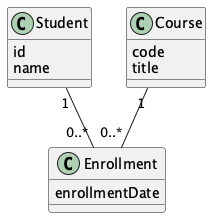

The diagram above was rendered by PlantUML. Its source (embedded in the PNG):
@startuml

class Student {
    id
    name
}

class Course {
    code
    title
}

class Enrollment {
    enrollmentDate
}

Student "1" -- "0..*" Enrollment
Course "1" -- "0..*" Enrollment

@enduml